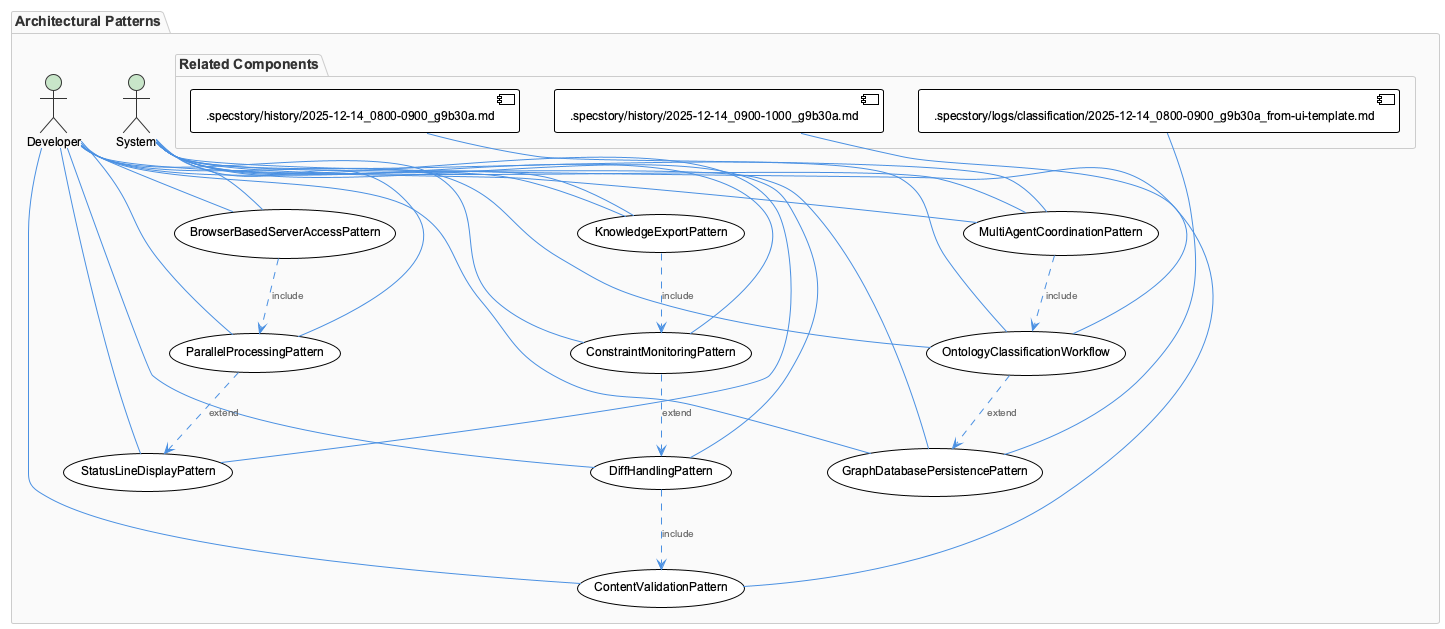

The diagram above was rendered by PlantUML. Its source (embedded in the PNG):
@startuml
!include /Users/q284340/Agentic/coding/docs/puml/_standard-style.puml

package "Architectural Patterns" {
  actor "Developer" as dev
  actor "System" as sys

  usecase "MultiAgentCoordinationPattern" as macp
  usecase "OntologyClassificationWorkflow" as ocw
  usecase "GraphDatabasePersistencePattern" as gdpp
  usecase "BrowserBasedServerAccessPattern" as bbsap
  usecase "ParallelProcessingPattern" as ppp
  usecase "StatusLineDisplayPattern" as sldp
  usecase "KnowledgeExportPattern" as kep
  usecase "ConstraintMonitoringPattern" as cmp
  usecase "DiffHandlingPattern" as dhp
  usecase "ContentValidationPattern" as cvp

  dev -- macp
  dev -- ocw
  dev -- gdpp
  dev -- bbsap
  dev -- ppp
  dev -- sldp
  dev -- kep
  dev -- cmp
  dev -- dhp
  dev -- cvp

  sys -- macp
  sys -- ocw
  sys -- gdpp
  sys -- bbsap
  sys -- ppp
  sys -- sldp
  sys -- kep
  sys -- cmp
  sys -- dhp
  sys -- cvp

  macp ..> ocw : include
  ocw ..> gdpp : extend
  bbsap ..> ppp : include
  ppp ..> sldp : extend
  kep ..> cmp : include
  cmp ..> dhp : extend
  dhp ..> cvp : include

  package "Related Components" {
    component ".specstory/history/2025-12-14_0800-0900_g9b30a.md" as history1
    component ".specstory/history/2025-12-14_0900-1000_g9b30a.md" as history2
    component ".specstory/logs/classification/2025-12-14_0800-0900_g9b30a_from-ui-template.md" as logs

    history1 -- macp
    history2 -- ocw
    logs -- gdpp
  }
}

@enduml